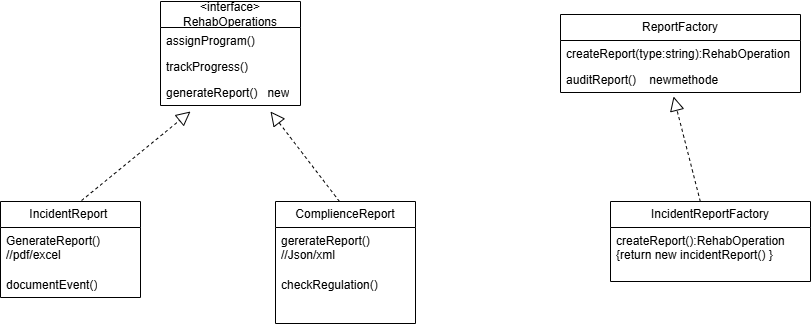

The diagram above was exported from draw.io. Its source (the exported page's mxGraphModel, read from the mxfile embedded in the PNG):
<mxGraphModel dx="872" dy="473" grid="1" gridSize="10" guides="1" tooltips="1" connect="1" arrows="1" fold="1" page="1" pageScale="1" pageWidth="850" pageHeight="1100" math="0" shadow="0">
  <root>
    <mxCell id="0" />
    <mxCell id="1" parent="0" />
    <mxCell id="tmP3ax3HrQyrNgs1-3pj-1" value="&amp;lt;interface&amp;gt;&lt;div&gt;RehabOperations&lt;/div&gt;" style="swimlane;fontStyle=0;childLayout=stackLayout;horizontal=1;startSize=26;fillColor=none;horizontalStack=0;resizeParent=1;resizeParentMax=0;resizeLast=0;collapsible=1;marginBottom=0;whiteSpace=wrap;html=1;" vertex="1" parent="1">
      <mxGeometry x="170" y="10" width="140" height="104" as="geometry" />
    </mxCell>
    <mxCell id="tmP3ax3HrQyrNgs1-3pj-2" value="assignProgram()" style="text;strokeColor=none;fillColor=none;align=left;verticalAlign=top;spacingLeft=4;spacingRight=4;overflow=hidden;rotatable=0;points=[[0,0.5],[1,0.5]];portConstraint=eastwest;whiteSpace=wrap;html=1;" vertex="1" parent="tmP3ax3HrQyrNgs1-3pj-1">
      <mxGeometry y="26" width="140" height="26" as="geometry" />
    </mxCell>
    <mxCell id="tmP3ax3HrQyrNgs1-3pj-3" value="trackProgress()" style="text;strokeColor=none;fillColor=none;align=left;verticalAlign=top;spacingLeft=4;spacingRight=4;overflow=hidden;rotatable=0;points=[[0,0.5],[1,0.5]];portConstraint=eastwest;whiteSpace=wrap;html=1;" vertex="1" parent="tmP3ax3HrQyrNgs1-3pj-1">
      <mxGeometry y="52" width="140" height="26" as="geometry" />
    </mxCell>
    <mxCell id="tmP3ax3HrQyrNgs1-3pj-4" value="generateReport()&amp;nbsp; &amp;nbsp;new" style="text;strokeColor=none;fillColor=none;align=left;verticalAlign=top;spacingLeft=4;spacingRight=4;overflow=hidden;rotatable=0;points=[[0,0.5],[1,0.5]];portConstraint=eastwest;whiteSpace=wrap;html=1;" vertex="1" parent="tmP3ax3HrQyrNgs1-3pj-1">
      <mxGeometry y="78" width="140" height="26" as="geometry" />
    </mxCell>
    <mxCell id="tmP3ax3HrQyrNgs1-3pj-5" value="IncidentReport&amp;nbsp;" style="swimlane;fontStyle=0;childLayout=stackLayout;horizontal=1;startSize=26;fillColor=none;horizontalStack=0;resizeParent=1;resizeParentMax=0;resizeLast=0;collapsible=1;marginBottom=0;whiteSpace=wrap;html=1;" vertex="1" parent="1">
      <mxGeometry x="10" y="210" width="140" height="96" as="geometry" />
    </mxCell>
    <mxCell id="tmP3ax3HrQyrNgs1-3pj-6" value="GenerateReport() //pdf/excel" style="text;strokeColor=none;fillColor=none;align=left;verticalAlign=top;spacingLeft=4;spacingRight=4;overflow=hidden;rotatable=0;points=[[0,0.5],[1,0.5]];portConstraint=eastwest;whiteSpace=wrap;html=1;" vertex="1" parent="tmP3ax3HrQyrNgs1-3pj-5">
      <mxGeometry y="26" width="140" height="44" as="geometry" />
    </mxCell>
    <mxCell id="tmP3ax3HrQyrNgs1-3pj-7" value="documentEvent()" style="text;strokeColor=none;fillColor=none;align=left;verticalAlign=top;spacingLeft=4;spacingRight=4;overflow=hidden;rotatable=0;points=[[0,0.5],[1,0.5]];portConstraint=eastwest;whiteSpace=wrap;html=1;" vertex="1" parent="tmP3ax3HrQyrNgs1-3pj-5">
      <mxGeometry y="70" width="140" height="26" as="geometry" />
    </mxCell>
    <mxCell id="tmP3ax3HrQyrNgs1-3pj-24" style="edgeStyle=orthogonalEdgeStyle;rounded=0;orthogonalLoop=1;jettySize=auto;html=1;exitX=1;exitY=0.25;exitDx=0;exitDy=0;entryX=1.007;entryY=-0.045;entryDx=0;entryDy=0;entryPerimeter=0;" edge="1" parent="tmP3ax3HrQyrNgs1-3pj-5" source="tmP3ax3HrQyrNgs1-3pj-5" target="tmP3ax3HrQyrNgs1-3pj-6">
      <mxGeometry relative="1" as="geometry" />
    </mxCell>
    <mxCell id="tmP3ax3HrQyrNgs1-3pj-9" value="ComplienceReport" style="swimlane;fontStyle=0;childLayout=stackLayout;horizontal=1;startSize=26;fillColor=none;horizontalStack=0;resizeParent=1;resizeParentMax=0;resizeLast=0;collapsible=1;marginBottom=0;whiteSpace=wrap;html=1;" vertex="1" parent="1">
      <mxGeometry x="285" y="210" width="140" height="122" as="geometry" />
    </mxCell>
    <mxCell id="tmP3ax3HrQyrNgs1-3pj-10" value="gererateReport() //Json/xml&amp;nbsp;" style="text;strokeColor=none;fillColor=none;align=left;verticalAlign=top;spacingLeft=4;spacingRight=4;overflow=hidden;rotatable=0;points=[[0,0.5],[1,0.5]];portConstraint=eastwest;whiteSpace=wrap;html=1;" vertex="1" parent="tmP3ax3HrQyrNgs1-3pj-9">
      <mxGeometry y="26" width="140" height="44" as="geometry" />
    </mxCell>
    <mxCell id="tmP3ax3HrQyrNgs1-3pj-11" value="checkRegulation()" style="text;strokeColor=none;fillColor=none;align=left;verticalAlign=top;spacingLeft=4;spacingRight=4;overflow=hidden;rotatable=0;points=[[0,0.5],[1,0.5]];portConstraint=eastwest;whiteSpace=wrap;html=1;" vertex="1" parent="tmP3ax3HrQyrNgs1-3pj-9">
      <mxGeometry y="70" width="140" height="26" as="geometry" />
    </mxCell>
    <mxCell id="tmP3ax3HrQyrNgs1-3pj-12" value="&lt;div&gt;&lt;br&gt;&lt;/div&gt;&lt;div&gt;&lt;br&gt;&lt;/div&gt;" style="text;strokeColor=none;fillColor=none;align=left;verticalAlign=top;spacingLeft=4;spacingRight=4;overflow=hidden;rotatable=0;points=[[0,0.5],[1,0.5]];portConstraint=eastwest;whiteSpace=wrap;html=1;" vertex="1" parent="tmP3ax3HrQyrNgs1-3pj-9">
      <mxGeometry y="96" width="140" height="26" as="geometry" />
    </mxCell>
    <mxCell id="tmP3ax3HrQyrNgs1-3pj-13" value="IncidentReportFactory" style="swimlane;fontStyle=0;childLayout=stackLayout;horizontal=1;startSize=26;fillColor=none;horizontalStack=0;resizeParent=1;resizeParentMax=0;resizeLast=0;collapsible=1;marginBottom=0;whiteSpace=wrap;html=1;" vertex="1" parent="1">
      <mxGeometry x="620" y="210" width="200" height="80" as="geometry" />
    </mxCell>
    <mxCell id="tmP3ax3HrQyrNgs1-3pj-14" value="createReport():RehabOperation&lt;div&gt;{return new incidentReport() }&lt;/div&gt;" style="text;strokeColor=none;fillColor=none;align=left;verticalAlign=top;spacingLeft=4;spacingRight=4;overflow=hidden;rotatable=0;points=[[0,0.5],[1,0.5]];portConstraint=eastwest;whiteSpace=wrap;html=1;" vertex="1" parent="tmP3ax3HrQyrNgs1-3pj-13">
      <mxGeometry y="26" width="200" height="54" as="geometry" />
    </mxCell>
    <mxCell id="tmP3ax3HrQyrNgs1-3pj-17" value="ReportFactory" style="swimlane;fontStyle=0;childLayout=stackLayout;horizontal=1;startSize=26;fillColor=none;horizontalStack=0;resizeParent=1;resizeParentMax=0;resizeLast=0;collapsible=1;marginBottom=0;whiteSpace=wrap;html=1;" vertex="1" parent="1">
      <mxGeometry x="570" y="23" width="240" height="78" as="geometry" />
    </mxCell>
    <mxCell id="tmP3ax3HrQyrNgs1-3pj-18" value="createReport(type:string):RehabOperation" style="text;strokeColor=none;fillColor=none;align=left;verticalAlign=top;spacingLeft=4;spacingRight=4;overflow=hidden;rotatable=0;points=[[0,0.5],[1,0.5]];portConstraint=eastwest;whiteSpace=wrap;html=1;" vertex="1" parent="tmP3ax3HrQyrNgs1-3pj-17">
      <mxGeometry y="26" width="240" height="26" as="geometry" />
    </mxCell>
    <mxCell id="tmP3ax3HrQyrNgs1-3pj-19" value="auditReport()&amp;nbsp; &amp;nbsp; newmethode" style="text;strokeColor=none;fillColor=none;align=left;verticalAlign=top;spacingLeft=4;spacingRight=4;overflow=hidden;rotatable=0;points=[[0,0.5],[1,0.5]];portConstraint=eastwest;whiteSpace=wrap;html=1;" vertex="1" parent="tmP3ax3HrQyrNgs1-3pj-17">
      <mxGeometry y="52" width="240" height="26" as="geometry" />
    </mxCell>
    <mxCell id="tmP3ax3HrQyrNgs1-3pj-22" value="" style="endArrow=block;dashed=1;endFill=0;endSize=12;html=1;rounded=0;exitX=0.457;exitY=0;exitDx=0;exitDy=0;exitPerimeter=0;" edge="1" parent="1" source="tmP3ax3HrQyrNgs1-3pj-9">
      <mxGeometry width="160" relative="1" as="geometry">
        <mxPoint x="350" y="250" as="sourcePoint" />
        <mxPoint x="280" y="120" as="targetPoint" />
      </mxGeometry>
    </mxCell>
    <mxCell id="tmP3ax3HrQyrNgs1-3pj-23" value="" style="endArrow=block;dashed=1;endFill=0;endSize=12;html=1;rounded=0;exitX=0.579;exitY=-0.01;exitDx=0;exitDy=0;exitPerimeter=0;" edge="1" parent="1" source="tmP3ax3HrQyrNgs1-3pj-5">
      <mxGeometry width="160" relative="1" as="geometry">
        <mxPoint x="90" y="200" as="sourcePoint" />
        <mxPoint x="200" y="120" as="targetPoint" />
      </mxGeometry>
    </mxCell>
    <mxCell id="tmP3ax3HrQyrNgs1-3pj-25" value="" style="endArrow=block;dashed=1;endFill=0;endSize=12;html=1;rounded=0;entryX=0.471;entryY=1.154;entryDx=0;entryDy=0;entryPerimeter=0;" edge="1" parent="1" source="tmP3ax3HrQyrNgs1-3pj-13" target="tmP3ax3HrQyrNgs1-3pj-19">
      <mxGeometry width="160" relative="1" as="geometry">
        <mxPoint x="350" y="250" as="sourcePoint" />
        <mxPoint x="510" y="250" as="targetPoint" />
      </mxGeometry>
    </mxCell>
  </root>
</mxGraphModel>